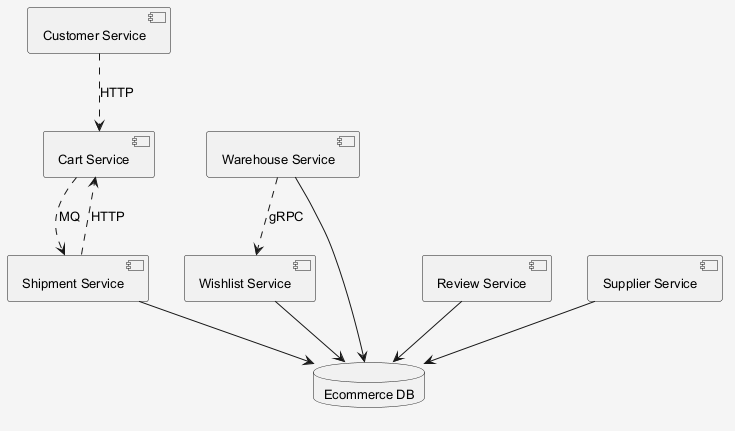

The diagram above was rendered by PlantUML. Its source (embedded in the PNG):
@startuml
skinparam shadowing false
skinparam backgroundColor #F5F5F5
skinparam defaultFontSize 13
component "Customer Service" as C_CustomerService
component "Wishlist Service" as C_WishlistService
component "Review Service" as C_ReviewService
component "Warehouse Service" as C_WarehouseService
component "Cart Service" as C_CartService
component "Supplier Service" as C_SupplierService
component "Shipment Service" as C_ShipmentService
database "Ecommerce DB" as DB_ecommerce
C_WishlistService --> DB_ecommerce
C_ReviewService --> DB_ecommerce
C_WarehouseService --> DB_ecommerce
C_SupplierService --> DB_ecommerce
C_ShipmentService --> DB_ecommerce
C_ShipmentService ..> C_CartService : HTTP
C_WarehouseService ..> C_WishlistService : gRPC
C_CustomerService ..> C_CartService : HTTP
C_CartService ..> C_ShipmentService : MQ
@enduml